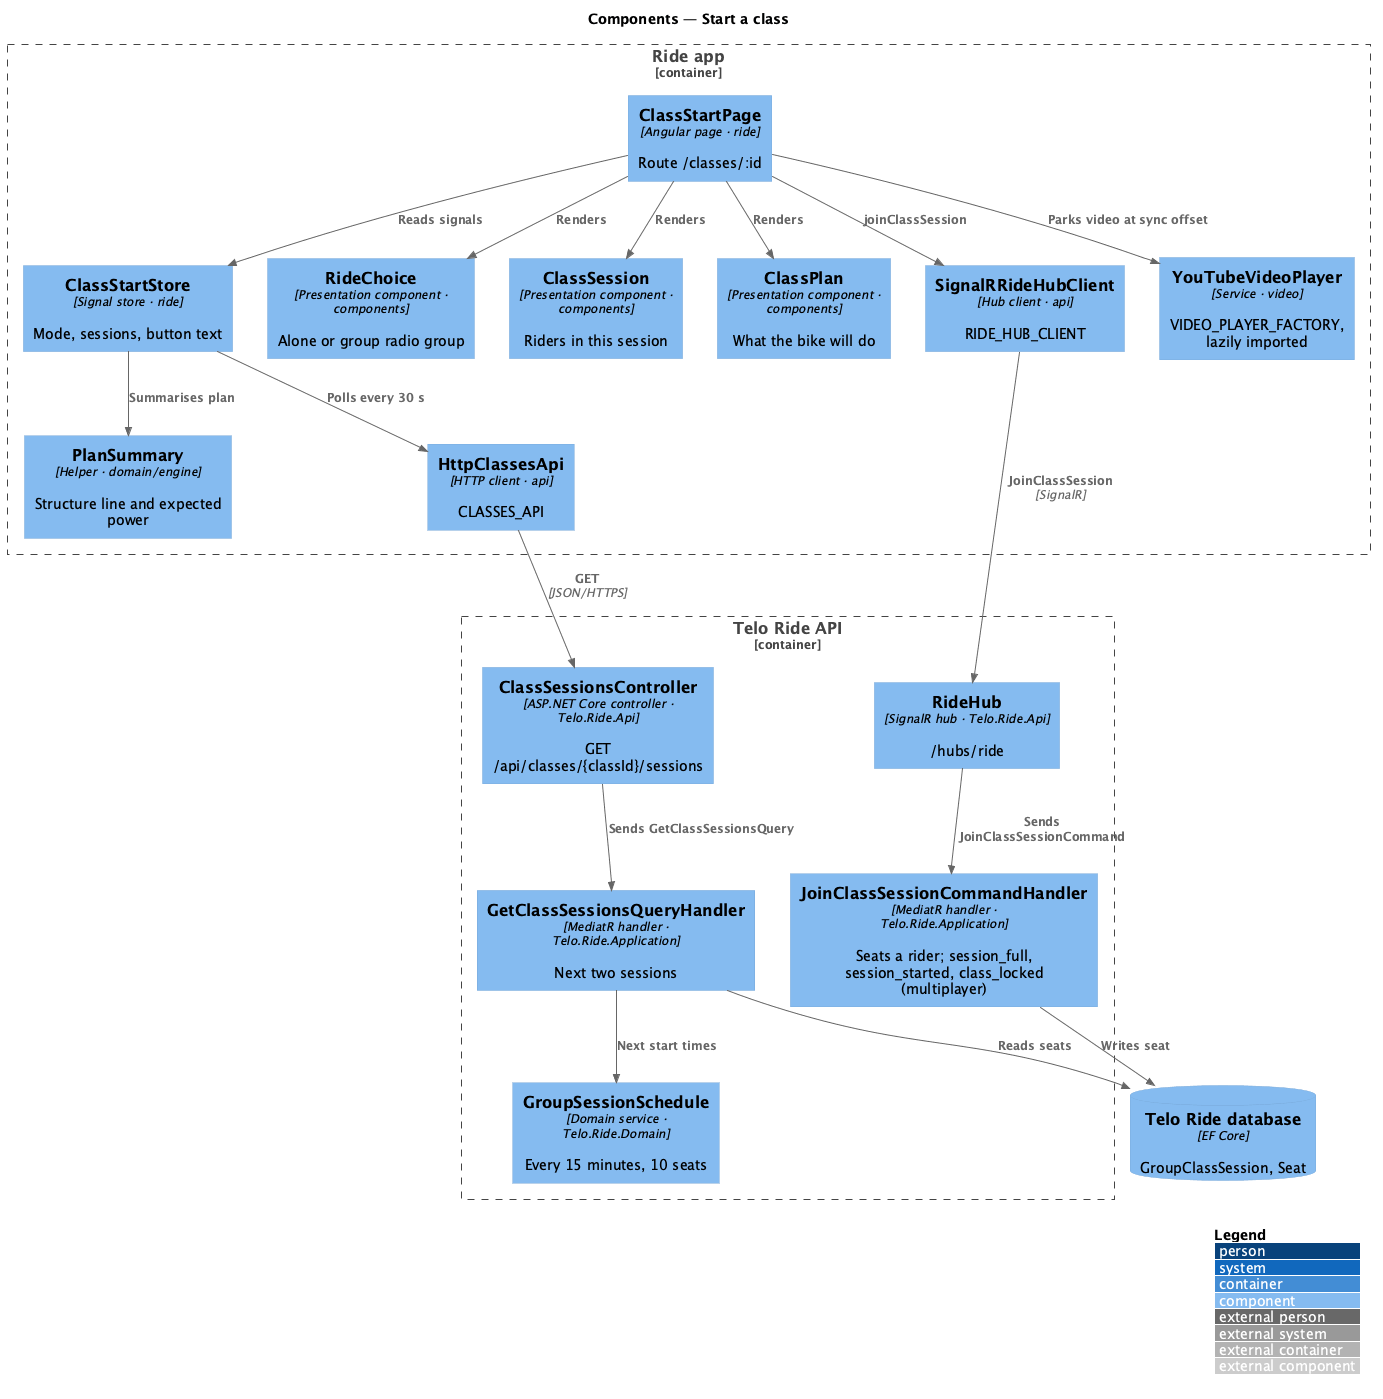

The diagram above was rendered by PlantUML. Its source (embedded in the PNG):
@startuml
!include <C4/C4_Component>
LAYOUT_WITH_LEGEND()
title Components — Start a class

Container_Boundary(app, "Ride app") {
  Component(page, "ClassStartPage", "Angular page · ride", "Route /classes/:id")
  Component(store, "ClassStartStore", "Signal store · ride", "Mode, sessions, button text")
  Component(choice, "RideChoice", "Presentation component · components", "Alone or group radio group")
  Component(session, "ClassSession", "Presentation component · components", "Riders in this session")
  Component(plan, "ClassPlan", "Presentation component · components", "What the bike will do")
  Component(summary, "PlanSummary", "Helper · domain/engine", "Structure line and expected power")
  Component(classesApi, "HttpClassesApi", "HTTP client · api", "CLASSES_API")
  Component(hub, "SignalRRideHubClient", "Hub client · api", "RIDE_HUB_CLIENT")
  Component(player, "YouTubeVideoPlayer", "Service · video", "VIDEO_PLAYER_FACTORY, lazily imported")
}
Container_Boundary(backend, "Telo Ride API") {
  Component(ctrl, "ClassSessionsController", "ASP.NET Core controller · Telo.Ride.Api", "GET /api/classes/{classId}/sessions")
  Component(rhub, "RideHub", "SignalR hub · Telo.Ride.Api", "/hubs/ride")
  Component(query, "GetClassSessionsQueryHandler", "MediatR handler · Telo.Ride.Application", "Next two sessions")
  Component(join, "JoinClassSessionCommandHandler", "MediatR handler · Telo.Ride.Application", "Seats a rider; session_full, session_started, class_locked (multiplayer)")
  Component(schedule, "GroupSessionSchedule", "Domain service · Telo.Ride.Domain", "Every 15 minutes, 10 seats")
}
ComponentDb(db, "Telo Ride database", "EF Core", "GroupClassSession, Seat")
Rel(page, store, "Reads signals")
Rel(page, choice, "Renders")
Rel(page, session, "Renders")
Rel(page, plan, "Renders")
Rel(page, player, "Parks video at sync offset")
Rel(store, summary, "Summarises plan")
Rel(store, classesApi, "Polls every 30 s")
Rel(page, hub, "joinClassSession")
Rel(classesApi, ctrl, "GET", "JSON/HTTPS")
Rel(hub, rhub, "JoinClassSession", "SignalR")
Rel(ctrl, query, "Sends GetClassSessionsQuery")
Rel(rhub, join, "Sends JoinClassSessionCommand")
Rel(query, schedule, "Next start times")
Rel(query, db, "Reads seats")
Rel(join, db, "Writes seat")
@enduml